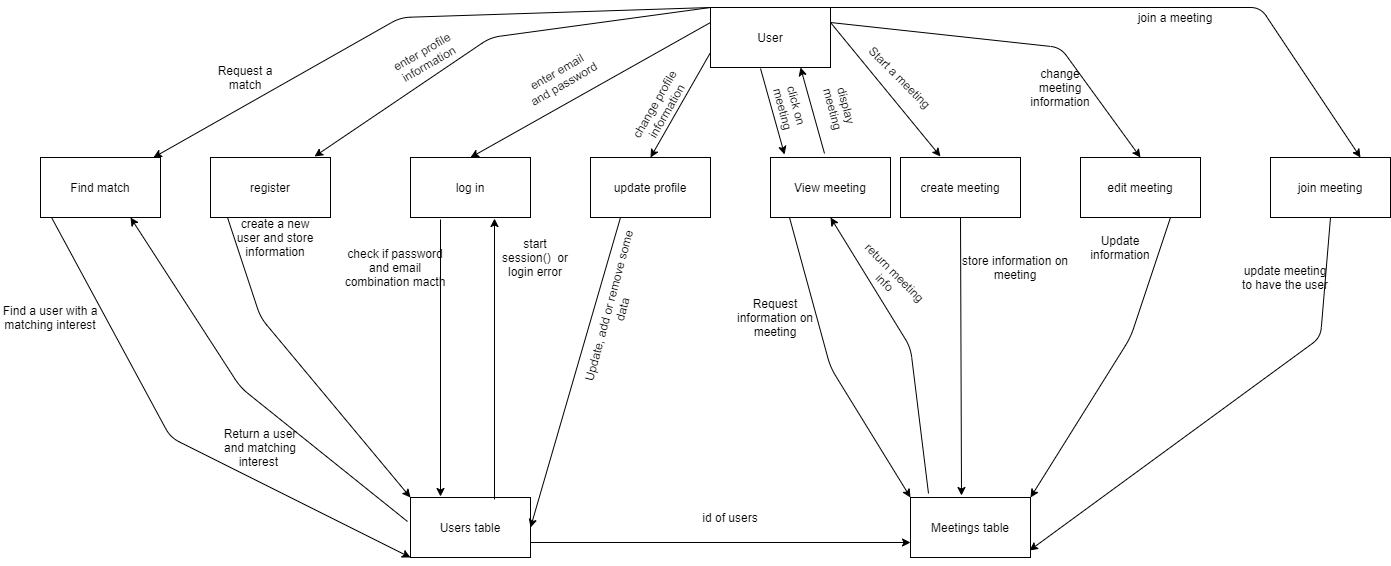

The diagram above was exported from draw.io. Its source (the exported page's mxGraphModel, read from the mxfile embedded in the PNG):
<mxGraphModel dx="2169" dy="804" grid="1" gridSize="10" guides="1" tooltips="1" connect="1" arrows="1" fold="1" page="1" pageScale="1" pageWidth="850" pageHeight="1100" math="0" shadow="0">
  <root>
    <mxCell id="0" />
    <mxCell id="1" parent="0" />
    <mxCell id="p_ToN2zxIP3fwb7a3cyC-1" value="User" style="rounded=0;whiteSpace=wrap;html=1;" parent="1" vertex="1">
      <mxGeometry x="330" y="10" width="120" height="60" as="geometry" />
    </mxCell>
    <mxCell id="p_ToN2zxIP3fwb7a3cyC-2" value="log in" style="rounded=0;whiteSpace=wrap;html=1;" parent="1" vertex="1">
      <mxGeometry x="30" y="160" width="120" height="60" as="geometry" />
    </mxCell>
    <mxCell id="p_ToN2zxIP3fwb7a3cyC-3" value="create meeting" style="rounded=0;whiteSpace=wrap;html=1;" parent="1" vertex="1">
      <mxGeometry x="520" y="160" width="120" height="60" as="geometry" />
    </mxCell>
    <mxCell id="p_ToN2zxIP3fwb7a3cyC-4" value="update profile" style="rounded=0;whiteSpace=wrap;html=1;" parent="1" vertex="1">
      <mxGeometry x="210" y="160" width="120" height="60" as="geometry" />
    </mxCell>
    <mxCell id="p_ToN2zxIP3fwb7a3cyC-5" value="" style="endArrow=classic;html=1;exitX=0;exitY=0.75;exitDx=0;exitDy=0;entryX=0.5;entryY=0;entryDx=0;entryDy=0;" parent="1" source="p_ToN2zxIP3fwb7a3cyC-1" target="p_ToN2zxIP3fwb7a3cyC-4" edge="1">
      <mxGeometry width="50" height="50" relative="1" as="geometry">
        <mxPoint x="400" y="350" as="sourcePoint" />
        <mxPoint x="450" y="300" as="targetPoint" />
      </mxGeometry>
    </mxCell>
    <mxCell id="p_ToN2zxIP3fwb7a3cyC-7" value="" style="endArrow=classic;html=1;exitX=0;exitY=0.25;exitDx=0;exitDy=0;entryX=0.5;entryY=0;entryDx=0;entryDy=0;" parent="1" source="p_ToN2zxIP3fwb7a3cyC-1" target="p_ToN2zxIP3fwb7a3cyC-2" edge="1">
      <mxGeometry width="50" height="50" relative="1" as="geometry">
        <mxPoint x="400" y="350" as="sourcePoint" />
        <mxPoint x="450" y="300" as="targetPoint" />
      </mxGeometry>
    </mxCell>
    <mxCell id="p_ToN2zxIP3fwb7a3cyC-8" value="Users table" style="rounded=0;whiteSpace=wrap;html=1;" parent="1" vertex="1">
      <mxGeometry x="30" y="500" width="120" height="60" as="geometry" />
    </mxCell>
    <mxCell id="p_ToN2zxIP3fwb7a3cyC-9" value="" style="endArrow=classic;html=1;" parent="1" edge="1">
      <mxGeometry width="50" height="50" relative="1" as="geometry">
        <mxPoint x="60" y="222" as="sourcePoint" />
        <mxPoint x="60" y="499" as="targetPoint" />
      </mxGeometry>
    </mxCell>
    <mxCell id="p_ToN2zxIP3fwb7a3cyC-10" value="enter email and password" style="text;html=1;strokeColor=none;fillColor=none;align=center;verticalAlign=middle;whiteSpace=wrap;rounded=0;rotation=-30;" parent="1" vertex="1">
      <mxGeometry x="140" y="70" width="80" height="20" as="geometry" />
    </mxCell>
    <mxCell id="p_ToN2zxIP3fwb7a3cyC-11" value="check if password and email combination macth" style="text;html=1;strokeColor=none;fillColor=none;align=center;verticalAlign=middle;whiteSpace=wrap;rounded=0;" parent="1" vertex="1">
      <mxGeometry x="-40" y="260" width="110" height="20" as="geometry" />
    </mxCell>
    <mxCell id="p_ToN2zxIP3fwb7a3cyC-12" value="" style="endArrow=classic;html=1;entryX=0.7;entryY=1.017;entryDx=0;entryDy=0;entryPerimeter=0;exitX=0.7;exitY=0.033;exitDx=0;exitDy=0;exitPerimeter=0;" parent="1" source="p_ToN2zxIP3fwb7a3cyC-8" target="p_ToN2zxIP3fwb7a3cyC-2" edge="1">
      <mxGeometry width="50" height="50" relative="1" as="geometry">
        <mxPoint x="114" y="308" as="sourcePoint" />
        <mxPoint x="450" y="230" as="targetPoint" />
      </mxGeometry>
    </mxCell>
    <mxCell id="p_ToN2zxIP3fwb7a3cyC-13" value="start session()&amp;nbsp; or login error" style="text;html=1;strokeColor=none;fillColor=none;align=center;verticalAlign=middle;whiteSpace=wrap;rounded=0;" parent="1" vertex="1">
      <mxGeometry x="120" y="250" width="70" height="20" as="geometry" />
    </mxCell>
    <mxCell id="p_ToN2zxIP3fwb7a3cyC-14" value="" style="endArrow=classic;html=1;exitX=0.25;exitY=1;exitDx=0;exitDy=0;entryX=1;entryY=0.5;entryDx=0;entryDy=0;" parent="1" source="p_ToN2zxIP3fwb7a3cyC-4" target="p_ToN2zxIP3fwb7a3cyC-8" edge="1">
      <mxGeometry width="50" height="50" relative="1" as="geometry">
        <mxPoint x="400" y="280" as="sourcePoint" />
        <mxPoint x="450" y="230" as="targetPoint" />
      </mxGeometry>
    </mxCell>
    <mxCell id="p_ToN2zxIP3fwb7a3cyC-15" value="Update, add or remove some data" style="text;html=1;strokeColor=none;fillColor=none;align=center;verticalAlign=middle;whiteSpace=wrap;rounded=0;rotation=-75;" parent="1" vertex="1">
      <mxGeometry x="150" y="300" width="170" height="20" as="geometry" />
    </mxCell>
    <mxCell id="p_ToN2zxIP3fwb7a3cyC-17" value="change profile information" style="text;html=1;strokeColor=none;fillColor=none;align=center;verticalAlign=middle;whiteSpace=wrap;rounded=0;rotation=-60;" parent="1" vertex="1">
      <mxGeometry x="230" y="100" width="100" height="20" as="geometry" />
    </mxCell>
    <mxCell id="p_ToN2zxIP3fwb7a3cyC-18" value="" style="endArrow=classic;html=1;exitX=1;exitY=0.25;exitDx=0;exitDy=0;entryX=0.333;entryY=-0.017;entryDx=0;entryDy=0;entryPerimeter=0;" parent="1" source="p_ToN2zxIP3fwb7a3cyC-1" target="p_ToN2zxIP3fwb7a3cyC-3" edge="1">
      <mxGeometry width="50" height="50" relative="1" as="geometry">
        <mxPoint x="400" y="230" as="sourcePoint" />
        <mxPoint x="450" y="180" as="targetPoint" />
      </mxGeometry>
    </mxCell>
    <mxCell id="p_ToN2zxIP3fwb7a3cyC-19" value="Start a meeting" style="text;html=1;strokeColor=none;fillColor=none;align=center;verticalAlign=middle;whiteSpace=wrap;rounded=0;rotation=45;" parent="1" vertex="1">
      <mxGeometry x="460" y="70" width="120" height="20" as="geometry" />
    </mxCell>
    <mxCell id="p_ToN2zxIP3fwb7a3cyC-20" value="Meetings table" style="rounded=0;whiteSpace=wrap;html=1;" parent="1" vertex="1">
      <mxGeometry x="530" y="500" width="120" height="60" as="geometry" />
    </mxCell>
    <mxCell id="p_ToN2zxIP3fwb7a3cyC-21" value="" style="endArrow=classic;html=1;exitX=0.5;exitY=1;exitDx=0;exitDy=0;entryX=0.425;entryY=-0.033;entryDx=0;entryDy=0;entryPerimeter=0;" parent="1" source="p_ToN2zxIP3fwb7a3cyC-3" target="p_ToN2zxIP3fwb7a3cyC-20" edge="1">
      <mxGeometry width="50" height="50" relative="1" as="geometry">
        <mxPoint x="400" y="190" as="sourcePoint" />
        <mxPoint x="450" y="140" as="targetPoint" />
      </mxGeometry>
    </mxCell>
    <mxCell id="p_ToN2zxIP3fwb7a3cyC-22" value="store information on meeting" style="text;html=1;strokeColor=none;fillColor=none;align=center;verticalAlign=middle;whiteSpace=wrap;rounded=0;" parent="1" vertex="1">
      <mxGeometry x="580" y="260" width="110" height="20" as="geometry" />
    </mxCell>
    <mxCell id="p_ToN2zxIP3fwb7a3cyC-26" value="" style="endArrow=classic;html=1;exitX=1;exitY=0.75;exitDx=0;exitDy=0;entryX=0;entryY=0.75;entryDx=0;entryDy=0;" parent="1" source="p_ToN2zxIP3fwb7a3cyC-8" target="p_ToN2zxIP3fwb7a3cyC-20" edge="1">
      <mxGeometry width="50" height="50" relative="1" as="geometry">
        <mxPoint x="400" y="350" as="sourcePoint" />
        <mxPoint x="450" y="300" as="targetPoint" />
      </mxGeometry>
    </mxCell>
    <mxCell id="p_ToN2zxIP3fwb7a3cyC-27" value="id of users" style="text;html=1;strokeColor=none;fillColor=none;align=center;verticalAlign=middle;whiteSpace=wrap;rounded=0;" parent="1" vertex="1">
      <mxGeometry x="310" y="510" width="80" height="20" as="geometry" />
    </mxCell>
    <mxCell id="ryZQid4OhaXoMR4kiFHS-1" value="register" style="rounded=0;whiteSpace=wrap;html=1;" parent="1" vertex="1">
      <mxGeometry x="-170" y="160" width="120" height="60" as="geometry" />
    </mxCell>
    <mxCell id="ryZQid4OhaXoMR4kiFHS-2" value="" style="endArrow=classic;html=1;exitX=0;exitY=0;exitDx=0;exitDy=0;entryX=0.867;entryY=-0.017;entryDx=0;entryDy=0;entryPerimeter=0;" parent="1" source="p_ToN2zxIP3fwb7a3cyC-1" target="ryZQid4OhaXoMR4kiFHS-1" edge="1">
      <mxGeometry width="50" height="50" relative="1" as="geometry">
        <mxPoint x="210" y="350" as="sourcePoint" />
        <mxPoint x="260" y="300" as="targetPoint" />
        <Array as="points">
          <mxPoint x="110" y="40" />
        </Array>
      </mxGeometry>
    </mxCell>
    <mxCell id="ryZQid4OhaXoMR4kiFHS-3" value="enter profile information" style="text;html=1;strokeColor=none;fillColor=none;align=center;verticalAlign=middle;whiteSpace=wrap;rounded=0;rotation=-30;" parent="1" vertex="1">
      <mxGeometry y="50" width="90" height="20" as="geometry" />
    </mxCell>
    <mxCell id="ryZQid4OhaXoMR4kiFHS-4" value="" style="endArrow=classic;html=1;entryX=0;entryY=0;entryDx=0;entryDy=0;" parent="1" target="p_ToN2zxIP3fwb7a3cyC-8" edge="1">
      <mxGeometry width="50" height="50" relative="1" as="geometry">
        <mxPoint x="-153" y="220" as="sourcePoint" />
        <mxPoint x="-130" y="250" as="targetPoint" />
        <Array as="points">
          <mxPoint x="-120" y="320" />
        </Array>
      </mxGeometry>
    </mxCell>
    <mxCell id="ryZQid4OhaXoMR4kiFHS-5" value="create a new user and store information" style="text;html=1;strokeColor=none;fillColor=none;align=center;verticalAlign=middle;whiteSpace=wrap;rounded=0;" parent="1" vertex="1">
      <mxGeometry x="-150" y="230" width="90" height="20" as="geometry" />
    </mxCell>
    <mxCell id="34vMD258QRMtcmx-Ydbs-1" value="edit meeting" style="rounded=0;whiteSpace=wrap;html=1;" parent="1" vertex="1">
      <mxGeometry x="700" y="160" width="120" height="60" as="geometry" />
    </mxCell>
    <mxCell id="34vMD258QRMtcmx-Ydbs-4" value="Update information" style="text;html=1;strokeColor=none;fillColor=none;align=center;verticalAlign=middle;whiteSpace=wrap;rounded=0;" parent="1" vertex="1">
      <mxGeometry x="720" y="240" width="40" height="20" as="geometry" />
    </mxCell>
    <mxCell id="34vMD258QRMtcmx-Ydbs-5" value="join meeting" style="rounded=0;whiteSpace=wrap;html=1;" parent="1" vertex="1">
      <mxGeometry x="890" y="160" width="120" height="60" as="geometry" />
    </mxCell>
    <mxCell id="34vMD258QRMtcmx-Ydbs-6" value="" style="endArrow=classic;html=1;entryX=0.992;entryY=0.883;entryDx=0;entryDy=0;entryPerimeter=0;exitX=0.5;exitY=1;exitDx=0;exitDy=0;" parent="1" source="34vMD258QRMtcmx-Ydbs-5" target="p_ToN2zxIP3fwb7a3cyC-20" edge="1">
      <mxGeometry width="50" height="50" relative="1" as="geometry">
        <mxPoint x="340" y="340" as="sourcePoint" />
        <mxPoint x="390" y="290" as="targetPoint" />
        <Array as="points">
          <mxPoint x="940" y="340" />
        </Array>
      </mxGeometry>
    </mxCell>
    <mxCell id="34vMD258QRMtcmx-Ydbs-7" value="update meeting to have the user" style="text;html=1;strokeColor=none;fillColor=none;align=center;verticalAlign=middle;whiteSpace=wrap;rounded=0;" parent="1" vertex="1">
      <mxGeometry x="860" y="270" width="90" height="20" as="geometry" />
    </mxCell>
    <mxCell id="34vMD258QRMtcmx-Ydbs-9" value="join a meeting" style="text;html=1;strokeColor=none;fillColor=none;align=center;verticalAlign=middle;whiteSpace=wrap;rounded=0;" parent="1" vertex="1">
      <mxGeometry x="750" y="10" width="90" height="20" as="geometry" />
    </mxCell>
    <mxCell id="34vMD258QRMtcmx-Ydbs-10" value="" style="endArrow=classic;html=1;exitX=1;exitY=0.25;exitDx=0;exitDy=0;entryX=0.5;entryY=0;entryDx=0;entryDy=0;" parent="1" source="p_ToN2zxIP3fwb7a3cyC-1" target="34vMD258QRMtcmx-Ydbs-1" edge="1">
      <mxGeometry width="50" height="50" relative="1" as="geometry">
        <mxPoint x="340" y="290" as="sourcePoint" />
        <mxPoint x="390" y="240" as="targetPoint" />
        <Array as="points">
          <mxPoint x="680" y="50" />
        </Array>
      </mxGeometry>
    </mxCell>
    <mxCell id="34vMD258QRMtcmx-Ydbs-11" value="" style="endArrow=classic;html=1;entryX=1;entryY=0;entryDx=0;entryDy=0;exitX=0.75;exitY=1;exitDx=0;exitDy=0;" parent="1" source="34vMD258QRMtcmx-Ydbs-1" target="p_ToN2zxIP3fwb7a3cyC-20" edge="1">
      <mxGeometry width="50" height="50" relative="1" as="geometry">
        <mxPoint x="340" y="290" as="sourcePoint" />
        <mxPoint x="390" y="240" as="targetPoint" />
        <Array as="points">
          <mxPoint x="750" y="340" />
        </Array>
      </mxGeometry>
    </mxCell>
    <mxCell id="34vMD258QRMtcmx-Ydbs-12" value="change meeting information" style="text;html=1;strokeColor=none;fillColor=none;align=center;verticalAlign=middle;whiteSpace=wrap;rounded=0;" parent="1" vertex="1">
      <mxGeometry x="660" y="80" width="40" height="20" as="geometry" />
    </mxCell>
    <mxCell id="34vMD258QRMtcmx-Ydbs-13" value="" style="endArrow=classic;html=1;exitX=1;exitY=0;exitDx=0;exitDy=0;entryX=0.75;entryY=0;entryDx=0;entryDy=0;" parent="1" source="p_ToN2zxIP3fwb7a3cyC-1" target="34vMD258QRMtcmx-Ydbs-5" edge="1">
      <mxGeometry width="50" height="50" relative="1" as="geometry">
        <mxPoint x="340" y="280" as="sourcePoint" />
        <mxPoint x="390" y="230" as="targetPoint" />
        <Array as="points">
          <mxPoint x="880" y="10" />
        </Array>
      </mxGeometry>
    </mxCell>
    <mxCell id="YdrIeSYMoJ70SNwFoxGG-1" value="" style="endArrow=classic;html=1;" parent="1" target="YdrIeSYMoJ70SNwFoxGG-2" edge="1">
      <mxGeometry width="50" height="50" relative="1" as="geometry">
        <mxPoint x="330" y="10" as="sourcePoint" />
        <mxPoint x="-260" y="140" as="targetPoint" />
        <Array as="points">
          <mxPoint x="20" y="20" />
        </Array>
      </mxGeometry>
    </mxCell>
    <mxCell id="YdrIeSYMoJ70SNwFoxGG-2" value="Find match" style="rounded=0;whiteSpace=wrap;html=1;" parent="1" vertex="1">
      <mxGeometry x="-340" y="160" width="120" height="60" as="geometry" />
    </mxCell>
    <mxCell id="YdrIeSYMoJ70SNwFoxGG-4" value="" style="endArrow=classic;html=1;entryX=0.75;entryY=1;entryDx=0;entryDy=0;exitX=-0.025;exitY=0.4;exitDx=0;exitDy=0;exitPerimeter=0;" parent="1" source="p_ToN2zxIP3fwb7a3cyC-8" target="YdrIeSYMoJ70SNwFoxGG-2" edge="1">
      <mxGeometry width="50" height="50" relative="1" as="geometry">
        <mxPoint x="20" y="350" as="sourcePoint" />
        <mxPoint x="70" y="300" as="targetPoint" />
        <Array as="points">
          <mxPoint x="-140" y="390" />
        </Array>
      </mxGeometry>
    </mxCell>
    <mxCell id="YdrIeSYMoJ70SNwFoxGG-5" value="" style="endArrow=classic;html=1;exitX=0.092;exitY=1;exitDx=0;exitDy=0;exitPerimeter=0;entryX=0;entryY=1;entryDx=0;entryDy=0;" parent="1" source="YdrIeSYMoJ70SNwFoxGG-2" target="p_ToN2zxIP3fwb7a3cyC-8" edge="1">
      <mxGeometry width="50" height="50" relative="1" as="geometry">
        <mxPoint x="20" y="350" as="sourcePoint" />
        <mxPoint x="70" y="300" as="targetPoint" />
        <Array as="points">
          <mxPoint x="-210" y="440" />
        </Array>
      </mxGeometry>
    </mxCell>
    <mxCell id="YdrIeSYMoJ70SNwFoxGG-6" value="Find a user with a matching interest" style="text;html=1;strokeColor=none;fillColor=none;align=center;verticalAlign=middle;whiteSpace=wrap;rounded=0;" parent="1" vertex="1">
      <mxGeometry x="-380" y="310" width="100" height="20" as="geometry" />
    </mxCell>
    <mxCell id="YdrIeSYMoJ70SNwFoxGG-7" value="Return a user and matching interest&amp;nbsp;" style="text;html=1;strokeColor=none;fillColor=none;align=center;verticalAlign=middle;whiteSpace=wrap;rounded=0;" parent="1" vertex="1">
      <mxGeometry x="-160" y="440" width="80" height="20" as="geometry" />
    </mxCell>
    <mxCell id="Vh36UwVRHNPTXrjMmMaq-1" value="Request a match" style="text;html=1;strokeColor=none;fillColor=none;align=center;verticalAlign=middle;whiteSpace=wrap;rounded=0;" parent="1" vertex="1">
      <mxGeometry x="-180" y="70" width="90" height="20" as="geometry" />
    </mxCell>
    <mxCell id="uZ6IhQ6MbtdCR8ggI3zz-1" value="View meeting" style="rounded=0;whiteSpace=wrap;html=1;" parent="1" vertex="1">
      <mxGeometry x="390" y="160" width="120" height="60" as="geometry" />
    </mxCell>
    <mxCell id="uZ6IhQ6MbtdCR8ggI3zz-2" value="" style="endArrow=classic;html=1;entryX=0.117;entryY=-0.05;entryDx=0;entryDy=0;entryPerimeter=0;" parent="1" target="uZ6IhQ6MbtdCR8ggI3zz-1" edge="1">
      <mxGeometry width="50" height="50" relative="1" as="geometry">
        <mxPoint x="380" y="71" as="sourcePoint" />
        <mxPoint x="580" y="300" as="targetPoint" />
      </mxGeometry>
    </mxCell>
    <mxCell id="uZ6IhQ6MbtdCR8ggI3zz-3" value="" style="endArrow=classic;html=1;entryX=0;entryY=0;entryDx=0;entryDy=0;" parent="1" target="p_ToN2zxIP3fwb7a3cyC-20" edge="1">
      <mxGeometry width="50" height="50" relative="1" as="geometry">
        <mxPoint x="409" y="220" as="sourcePoint" />
        <mxPoint x="580" y="300" as="targetPoint" />
        <Array as="points">
          <mxPoint x="450" y="370" />
        </Array>
      </mxGeometry>
    </mxCell>
    <mxCell id="uZ6IhQ6MbtdCR8ggI3zz-4" value="click on meeting" style="text;html=1;strokeColor=none;fillColor=none;align=center;verticalAlign=middle;whiteSpace=wrap;rounded=0;rotation=75;" parent="1" vertex="1">
      <mxGeometry x="370" y="100" width="80" height="20" as="geometry" />
    </mxCell>
    <mxCell id="uZ6IhQ6MbtdCR8ggI3zz-5" value="" style="endArrow=classic;html=1;exitX=0.15;exitY=-0.067;exitDx=0;exitDy=0;exitPerimeter=0;entryX=0.5;entryY=1;entryDx=0;entryDy=0;" parent="1" source="p_ToN2zxIP3fwb7a3cyC-20" target="uZ6IhQ6MbtdCR8ggI3zz-1" edge="1">
      <mxGeometry width="50" height="50" relative="1" as="geometry">
        <mxPoint x="530" y="330" as="sourcePoint" />
        <mxPoint x="580" y="280" as="targetPoint" />
        <Array as="points">
          <mxPoint x="530" y="350" />
        </Array>
      </mxGeometry>
    </mxCell>
    <mxCell id="uZ6IhQ6MbtdCR8ggI3zz-6" value="Request information on meeting" style="text;html=1;strokeColor=none;fillColor=none;align=center;verticalAlign=middle;whiteSpace=wrap;rounded=0;" parent="1" vertex="1">
      <mxGeometry x="350" y="310" width="90" height="20" as="geometry" />
    </mxCell>
    <mxCell id="uZ6IhQ6MbtdCR8ggI3zz-7" value="return meeting info" style="text;html=1;strokeColor=none;fillColor=none;align=center;verticalAlign=middle;whiteSpace=wrap;rounded=0;rotation=45;" parent="1" vertex="1">
      <mxGeometry x="470" y="270" width="80" height="20" as="geometry" />
    </mxCell>
    <mxCell id="FmnvRuo7eTh11qG2M0YJ-2" value="" style="endArrow=classic;html=1;entryX=0.75;entryY=1;entryDx=0;entryDy=0;exitX=0.45;exitY=-0.067;exitDx=0;exitDy=0;exitPerimeter=0;" edge="1" parent="1" source="uZ6IhQ6MbtdCR8ggI3zz-1" target="p_ToN2zxIP3fwb7a3cyC-1">
      <mxGeometry width="50" height="50" relative="1" as="geometry">
        <mxPoint x="450" y="150" as="sourcePoint" />
        <mxPoint x="630" y="380" as="targetPoint" />
      </mxGeometry>
    </mxCell>
    <mxCell id="FmnvRuo7eTh11qG2M0YJ-3" value="display meeting" style="text;html=1;strokeColor=none;fillColor=none;align=center;verticalAlign=middle;whiteSpace=wrap;rounded=0;rotation=75;" vertex="1" parent="1">
      <mxGeometry x="420" y="100" width="80" height="20" as="geometry" />
    </mxCell>
  </root>
</mxGraphModel>